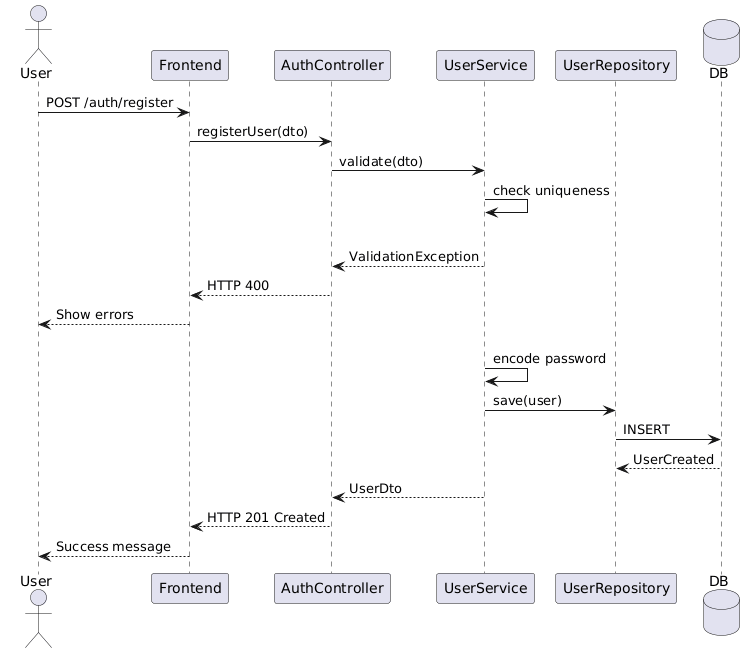

The diagram above was rendered by PlantUML. Its source (embedded in the PNG):
@startuml
actor User
participant "Frontend" as FE
participant "AuthController" as AC
participant "UserService" as US
participant "UserRepository" as UR
database DB

User -> FE: POST /auth/register
FE -> AC: registerUser(dto)
AC -> US: validate(dto)
US -> US: check uniqueness
alt Invalid / exists
  US --> AC: ValidationException
  AC --> FE: HTTP 400
  FE --> User: Show errors
else Valid
  US -> US: encode password
  US -> UR: save(user)
  UR -> DB: INSERT
  DB --> UR: UserCreated
  US --> AC: UserDto
  AC --> FE: HTTP 201 Created
  FE --> User: Success message
@enduml